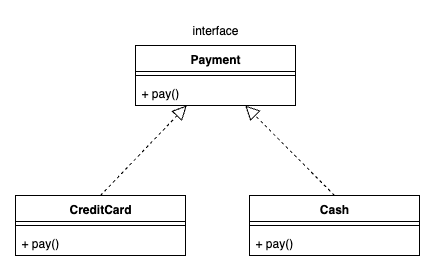

The diagram above was exported from draw.io. Its source (the exported page's mxGraphModel, read from the mxfile embedded in the PNG):
<mxGraphModel dx="946" dy="732" grid="1" gridSize="10" guides="1" tooltips="1" connect="1" arrows="1" fold="1" page="1" pageScale="1" pageWidth="827" pageHeight="1169" math="0" shadow="0">
  <root>
    <mxCell id="WIyWlLk6GJQsqaUBKTNV-0" />
    <mxCell id="WIyWlLk6GJQsqaUBKTNV-1" parent="WIyWlLk6GJQsqaUBKTNV-0" />
    <mxCell id="WZRPcrMjO0qqmlHbW3nX-6" value="CreditCard" style="swimlane;fontStyle=1;align=center;verticalAlign=top;childLayout=stackLayout;horizontal=1;startSize=26;horizontalStack=0;resizeParent=1;resizeParentMax=0;resizeLast=0;collapsible=1;marginBottom=0;whiteSpace=wrap;html=1;" vertex="1" parent="WIyWlLk6GJQsqaUBKTNV-1">
      <mxGeometry x="180" y="270" width="170" height="60" as="geometry" />
    </mxCell>
    <mxCell id="WZRPcrMjO0qqmlHbW3nX-8" value="" style="line;strokeWidth=1;fillColor=none;align=left;verticalAlign=middle;spacingTop=-1;spacingLeft=3;spacingRight=3;rotatable=0;labelPosition=right;points=[];portConstraint=eastwest;strokeColor=inherit;" vertex="1" parent="WZRPcrMjO0qqmlHbW3nX-6">
      <mxGeometry y="26" width="170" height="8" as="geometry" />
    </mxCell>
    <mxCell id="WZRPcrMjO0qqmlHbW3nX-9" value="+ pay()" style="text;strokeColor=none;fillColor=none;align=left;verticalAlign=top;spacingLeft=4;spacingRight=4;overflow=hidden;rotatable=0;points=[[0,0.5],[1,0.5]];portConstraint=eastwest;whiteSpace=wrap;html=1;" vertex="1" parent="WZRPcrMjO0qqmlHbW3nX-6">
      <mxGeometry y="34" width="170" height="26" as="geometry" />
    </mxCell>
    <mxCell id="WZRPcrMjO0qqmlHbW3nX-12" value="Cash" style="swimlane;fontStyle=1;align=center;verticalAlign=top;childLayout=stackLayout;horizontal=1;startSize=26;horizontalStack=0;resizeParent=1;resizeParentMax=0;resizeLast=0;collapsible=1;marginBottom=0;whiteSpace=wrap;html=1;" vertex="1" parent="WIyWlLk6GJQsqaUBKTNV-1">
      <mxGeometry x="414" y="270" width="170" height="60" as="geometry" />
    </mxCell>
    <mxCell id="WZRPcrMjO0qqmlHbW3nX-15" value="" style="line;strokeWidth=1;fillColor=none;align=left;verticalAlign=middle;spacingTop=-1;spacingLeft=3;spacingRight=3;rotatable=0;labelPosition=right;points=[];portConstraint=eastwest;strokeColor=inherit;" vertex="1" parent="WZRPcrMjO0qqmlHbW3nX-12">
      <mxGeometry y="26" width="170" height="8" as="geometry" />
    </mxCell>
    <mxCell id="WZRPcrMjO0qqmlHbW3nX-16" value="+ pay()" style="text;strokeColor=none;fillColor=none;align=left;verticalAlign=top;spacingLeft=4;spacingRight=4;overflow=hidden;rotatable=0;points=[[0,0.5],[1,0.5]];portConstraint=eastwest;whiteSpace=wrap;html=1;" vertex="1" parent="WZRPcrMjO0qqmlHbW3nX-12">
      <mxGeometry y="34" width="170" height="26" as="geometry" />
    </mxCell>
    <mxCell id="WZRPcrMjO0qqmlHbW3nX-40" value="Payment" style="swimlane;fontStyle=1;align=center;verticalAlign=top;childLayout=stackLayout;horizontal=1;startSize=26;horizontalStack=0;resizeParent=1;resizeParentMax=0;resizeLast=0;collapsible=1;marginBottom=0;whiteSpace=wrap;html=1;" vertex="1" parent="WIyWlLk6GJQsqaUBKTNV-1">
      <mxGeometry x="300" y="120" width="160" height="60" as="geometry" />
    </mxCell>
    <mxCell id="WZRPcrMjO0qqmlHbW3nX-42" value="" style="line;strokeWidth=1;fillColor=none;align=left;verticalAlign=middle;spacingTop=-1;spacingLeft=3;spacingRight=3;rotatable=0;labelPosition=right;points=[];portConstraint=eastwest;strokeColor=inherit;" vertex="1" parent="WZRPcrMjO0qqmlHbW3nX-40">
      <mxGeometry y="26" width="160" height="8" as="geometry" />
    </mxCell>
    <mxCell id="WZRPcrMjO0qqmlHbW3nX-43" value="+ pay()" style="text;strokeColor=none;fillColor=none;align=left;verticalAlign=top;spacingLeft=4;spacingRight=4;overflow=hidden;rotatable=0;points=[[0,0.5],[1,0.5]];portConstraint=eastwest;whiteSpace=wrap;html=1;" vertex="1" parent="WZRPcrMjO0qqmlHbW3nX-40">
      <mxGeometry y="34" width="160" height="26" as="geometry" />
    </mxCell>
    <mxCell id="WZRPcrMjO0qqmlHbW3nX-44" value="" style="endArrow=block;dashed=1;endFill=0;endSize=12;html=1;rounded=0;exitX=0.5;exitY=0;exitDx=0;exitDy=0;" edge="1" parent="WIyWlLk6GJQsqaUBKTNV-1" source="WZRPcrMjO0qqmlHbW3nX-6" target="WZRPcrMjO0qqmlHbW3nX-40">
      <mxGeometry width="160" relative="1" as="geometry">
        <mxPoint x="330" y="360" as="sourcePoint" />
        <mxPoint x="490" y="360" as="targetPoint" />
      </mxGeometry>
    </mxCell>
    <mxCell id="WZRPcrMjO0qqmlHbW3nX-45" value="" style="endArrow=block;dashed=1;endFill=0;endSize=12;html=1;rounded=0;exitX=0.5;exitY=0;exitDx=0;exitDy=0;" edge="1" parent="WIyWlLk6GJQsqaUBKTNV-1" source="WZRPcrMjO0qqmlHbW3nX-12" target="WZRPcrMjO0qqmlHbW3nX-40">
      <mxGeometry width="160" relative="1" as="geometry">
        <mxPoint x="330" y="360" as="sourcePoint" />
        <mxPoint x="490" y="360" as="targetPoint" />
      </mxGeometry>
    </mxCell>
    <mxCell id="WZRPcrMjO0qqmlHbW3nX-46" value="interface" style="text;html=1;align=center;verticalAlign=middle;whiteSpace=wrap;rounded=0;" vertex="1" parent="WIyWlLk6GJQsqaUBKTNV-1">
      <mxGeometry x="350" y="90" width="60" height="30" as="geometry" />
    </mxCell>
  </root>
</mxGraphModel>